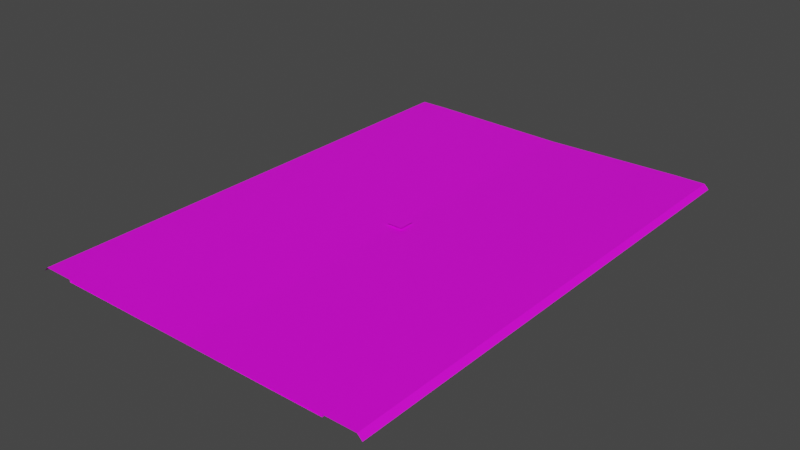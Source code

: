 # Source: RJs_Road_Pass_2_4_2_Basic_Node_C.blend  (saved by Blender 2.92.15; exported with 4.5.12 LTS)
import bpy
from mathutils import Matrix  # noqa: F401  (used for matrix-valued properties, if any)

bpy.ops.wm.read_factory_settings(use_empty=True)
scene = bpy.context.scene
scene.name = 'Scene'

# ---- collections
col_collection = bpy.data.collections.new('Collection'); scene.collection.children.link(col_collection)

# ---- images (referenced by path relative to the original .blend; pixels are not part of the script)
import os
ASSET_DIR = os.environ.get("B2B_ASSET_DIR", "")  # directory of the original .blend (textures are referenced by path, not embedded)
HERE = os.path.dirname(os.path.abspath(__file__))  # packed textures are extracted next to this script under _unpacked/

def load_image(name, relpath, width, height, colorspace="sRGB"):
    """Load a texture the original file referenced (path relative to the .blend, or extracted next to this script)."""
    p = next((c for c in (os.path.join(HERE, relpath), os.path.join(ASSET_DIR, relpath)) if relpath and os.path.exists(c)), "")
    if p:
        img = bpy.data.images.load(p, check_existing=True)
        img.name = name
    else:  # same state as the original file: an image datablock whose file is absent (Cycles renders it pink)
        img = bpy.data.images.new(name, width, height)
        img.source = "FILE"
        img.filepath = "//" + (relpath or name)
    img.colorspace_settings.name = colorspace
    return img
img_rjs_road_basic_segment_p_d_png = load_image('RJs_Road Basic Segment_P_d.png', 'RJs_Road Basic Segment_P_d.png', 1024, 1024, 'sRGB')

# ---- materials (node trees are filled in below, after node groups)
mat_material_002 = bpy.data.materials.new('Material.002')
mat_material_002.use_transparent_shadow = False

# ---- material node trees
mat_material_002.use_nodes = True; mat_material_002.node_tree.nodes.clear()
_N = mat_material_002.node_tree.nodes; _L = mat_material_002.node_tree.links
n0 = _N.new('ShaderNodeBsdfPrincipled'); n0.name = 'Principled BSDF'; n0.location = (10, 300)
n0.distribution = 'GGX'
n0.subsurface_method = 'BURLEY'
n0.inputs[3].default_value = 1.45
n0.inputs[27].default_value = (0.0, 0.0, 0.0, 1.0)
n0.inputs[28].default_value = 1.0
n1 = _N.new('ShaderNodeOutputMaterial'); n1.name = 'Material Output'; n1.location = (300, 300)
n2 = _N.new('ShaderNodeTexImage'); n2.name = 'Image Texture'; n2.location = (-280, 280)
n2.image = img_rjs_road_basic_segment_p_d_png
_L.new(n0.outputs[0], n1.inputs[0])
_L.new(n2.outputs[0], n0.inputs[0])
n1.is_active_output = True

# ---- world
world_world = bpy.data.worlds.new('World'); scene.world = world_world
world_world.use_nodes = True; world_world.node_tree.nodes.clear()
_N = world_world.node_tree.nodes; _L = world_world.node_tree.links
n0 = _N.new('ShaderNodeOutputWorld'); n0.name = 'World Output'; n0.location = (300, 300)
n1 = _N.new('ShaderNodeBackground'); n1.name = 'Background'; n1.location = (10, 300)
n1.inputs[0].default_value = (0.05088, 0.05088, 0.05088, 1.0)
_L.new(n1.outputs[0], n0.inputs[0])
n0.is_active_output = True
world_world.color = (0.05088, 0.05088, 0.05088)
world_world.use_sun_shadow = False
world_world.sun_shadow_jitter_overblur = 0.0

# ---- meshes
me_plane_002 = bpy.data.meshes.new('Plane.002')
me_plane_002.from_pydata([(-18.0, -32.0, 0.0), (-18.0, 32.0, 0.0), (-22.0, -32.0, 0.0), (-22.0, 32.0, 0.0), (-18.0, 24.0, 0.0), (-18.0, 16.0, 0.0), (-18.0, 8.0, 0.0), (-18.0, 0.0, 0.0), (-18.0, -8.0, 0.0), (-18.0, -16.0, 0.0), (-18.0, -24.0, 0.0), (-22.0, 24.0, 0.0), (-22.0, 16.0, 0.0), (-22.0, 8.0, 0.0), (-22.0, 0.0, 0.0), (-22.0, -8.0, 0.0), (-22.0, -16.0, 0.0), (-22.0, -24.0, 0.0), (18.0, -32.0, 0.0), (0.0, -32.0, -0.3), (18.0, 32.0, 0.0), (0.0, 32.0, -0.3), (22.0, -32.0, 0.0), (22.0, 32.0, 0.0), (18.0, 24.0, 0.0), (18.0, 16.0, 0.0), (18.0, 8.0, 0.0), (18.0, 0.0, 0.0), (18.0, -8.0, 0.0), (18.0, -16.0, 0.0), (18.0, -24.0, 0.0), (0.0, -24.0, -0.3), (0.0, -16.0, -0.3), (0.0, -8.0, -0.3), (0.0, 0.0, -0.3), (0.0, 8.0, -0.3), (0.0, 16.0, -0.3), (0.0, 24.0, -0.3), (22.0, 24.0, 0.0), (22.0, 16.0, 0.0), (22.0, 8.0, 0.0), (22.0, 0.0, 0.0), (22.0, -8.0, 0.0), (22.0, -16.0, 0.0), (22.0, -24.0, 0.0)], [], [(4, 37, 21, 1), (4, 1, 3, 11), (0, 10, 17, 2), (10, 9, 16, 17), (9, 8, 15, 16), (8, 7, 14, 15), (7, 6, 13, 14), (6, 5, 12, 13), (5, 4, 11, 12), (0, 19, 31, 10), (10, 31, 32, 9), (9, 32, 33, 8), (8, 33, 34, 7), (7, 34, 35, 6), (6, 35, 36, 5), (5, 36, 37, 4), (24, 20, 21, 37), (24, 38, 23, 20), (18, 22, 44, 30), (30, 44, 43, 29), (29, 43, 42, 28), (28, 42, 41, 27), (27, 41, 40, 26), (26, 40, 39, 25), (25, 39, 38, 24), (18, 30, 31, 19), (30, 29, 32, 31), (29, 28, 33, 32), (28, 27, 34, 33), (27, 26, 35, 34), (26, 25, 36, 35), (25, 24, 37, 36)])
_uv = me_plane_002.uv_layers.new(name='UVMap')
_uv.uv.foreach_set('vector', [0.0674, 0.875, 0.1115, 0.875, 0.1115, 1.0, 0.0674, 1.0, 0.0, 0.875, 0.0, 1.0, 0.0, 1.0, 0.0, 0.875, 0.0, 0.0, 0.0, 0.125, 0.0, 0.125, 0.0, 0.0, 0.0, 0.125, 0.0, 0.25, 0.0, 0.25, 0.0, 0.125, 0.0, 0.25, 0.0, 0.375, 0.0, 0.375, 0.0, 0.25, 0.0, 0.375, 0.0, 0.5, 0.0, 0.5, 0.0, 0.375, 0.0, 0.5, 0.0, 0.625, 0.0, 0.625, 0.0, 0.5, 0.0, 0.625, 0.0, 0.75, 0.0, 0.75, 0.0, 0.625, 0.0, 0.75, 0.0, 0.875, 0.0, 0.875, 0.0, 0.75, 0.0674, 0.0, 0.1115, 0.0, 0.1115, 0.125, 0.0674, 0.125, 0.0674, 0.125, 0.1115, 0.125, 0.1115, 0.25, 0.0674, 0.25, 0.0674, 0.25, 0.1115, 0.25, 0.1115, 0.375, 0.0674, 0.375, 0.0674, 0.375, 0.1115, 0.375, 0.1115, 0.5, 0.0674, 0.5, 0.0674, 0.5, 0.1115, 0.5, 0.1115, 0.625, 0.0674, 0.625, 0.0674, 0.625, 0.1115, 0.625, 0.1115, 0.75, 0.0674, 0.75, 0.0674, 0.75, 0.1115, 0.75, 0.1115, 0.875, 0.0674, 0.875, 0.0674, 0.875, 0.0674, 1.0, 0.1115, 1.0, 0.1115, 0.875, 0.0, 0.875, 0.0, 0.875, 0.0, 1.0, 0.0, 1.0, 0.0, 0.0, 0.0, 0.0, 0.0, 0.125, 0.0, 0.125, 0.0, 0.125, 0.0, 0.125, 0.0, 0.25, 0.0, 0.25, 0.0, 0.25, 0.0, 0.25, 0.0, 0.375, 0.0, 0.375, 0.0, 0.375, 0.0, 0.375, 0.0, 0.5, 0.0, 0.5, 0.0, 0.5, 0.0, 0.5, 0.0, 0.625, 0.0, 0.625, 0.0, 0.625, 0.0, 0.625, 0.0, 0.75, 0.0, 0.75, 0.0, 0.75, 0.0, 0.75, 0.0, 0.875, 0.0, 0.875, 0.0674, 0.0, 0.0674, 0.125, 0.1115, 0.125, 0.1115, 0.0, 0.0674, 0.125, 0.0674, 0.25, 0.1115, 0.25, 0.1115, 0.125, 0.0674, 0.25, 0.0674, 0.375, 0.1115, 0.375, 0.1115, 0.25, 0.0674, 0.375, 0.0674, 0.5, 0.1115, 0.5, 0.1115, 0.375, 0.0674, 0.5, 0.0674, 0.625, 0.1115, 0.625, 0.1115, 0.5, 0.0674, 0.625, 0.0674, 0.75, 0.1115, 0.75, 0.1115, 0.625, 0.0674, 0.75, 0.0674, 0.875, 0.1115, 0.875, 0.1115, 0.75])
me_plane_002.materials.append(mat_material_002)
me_plane_002.use_remesh_fix_poles = True
me_plane_002.use_remesh_preserve_attributes = False
me_plane_002.use_mirror_vertex_groups = False
me_plane_002.update()
me_plane = bpy.data.meshes.new('Plane')
me_plane.from_pydata([(18.0, 32.0, -0.3), (18.0, -32.0, -0.3), (18.0, 32.0, 0.001), (18.0, -32.0, 0.001), (22.0, 32.0, 0.001), (22.0, -32.0, 0.001), (22.6, 32.0, -0.6), (22.6, -32.0, -0.6), (18.0, -30.0, -0.3), (18.0, -28.0, -0.3), (18.0, -26.0, -0.3), (18.0, -24.0, -0.3), (18.0, -22.0, -0.3), (18.0, -20.0, -0.3), (18.0, -18.0, -0.3), (18.0, -16.0, -0.3), (18.0, -14.0, -0.3), (18.0, -12.0, -0.3), (18.0, -10.0, -0.3), (18.0, -8.0, -0.3), (18.0, -6.0, -0.3), (18.0, -4.0, -0.3), (18.0, -2.0, -0.3), (18.0, 7.55e-07, -0.3), (18.0, 2.0, -0.3), (18.0, 4.0, -0.3), (18.0, 6.0, -0.3), (18.0, 8.0, -0.3), (18.0, 10.0, -0.3), (18.0, 12.0, -0.3), (18.0, 14.0, -0.3), (18.0, 16.0, -0.3), (18.0, 18.0, -0.3), (18.0, 20.0, -0.3), (18.0, 22.0, -0.3), (18.0, 24.0, -0.3), (18.0, 26.0, -0.3), (18.0, 28.0, -0.3), (18.0, 30.0, -0.3), (18.0, -30.0, 0.001), (18.0, -28.0, 0.001), (18.0, -26.0, 0.001), (18.0, -24.0, 0.001), (18.0, -22.0, 0.001), (18.0, -20.0, 0.001), (18.0, -18.0, 0.001), (18.0, -16.0, 0.001), (18.0, -14.0, 0.001), (18.0, -12.0, 0.001), (18.0, -10.0, 0.001), (18.0, -8.0, 0.001), (18.0, -6.0, 0.001), (18.0, -4.0, 0.001), (18.0, -2.0, 0.001), (18.0, 7.55e-07, 0.001), (18.0, 2.0, 0.001), (18.0, 4.0, 0.001), (18.0, 6.0, 0.001), (18.0, 8.0, 0.001), (18.0, 10.0, 0.001), (18.0, 12.0, 0.001), (18.0, 14.0, 0.001), (18.0, 16.0, 0.001), (18.0, 18.0, 0.001), (18.0, 20.0, 0.001), (18.0, 22.0, 0.001), (18.0, 24.0, 0.001), (18.0, 26.0, 0.001), (18.0, 28.0, 0.001), (18.0, 30.0, 0.001), (22.0, -30.0, 0.001), (22.0, -28.0, 0.001), (22.0, -26.0, 0.001), (22.0, -24.0, 0.001), (22.0, -22.0, 0.001), (22.0, -20.0, 0.001), (22.0, -18.0, 0.001), (22.0, -16.0, 0.001), (22.0, -14.0, 0.001), (22.0, -12.0, 0.001), (22.0, -10.0, 0.001), (22.0, -8.0, 0.001), (22.0, -6.0, 0.001), (22.0, -4.0, 0.001), (22.0, -2.0, 0.001), (22.0, 1.208e-06, 0.001), (22.0, 2.0, 0.001), (22.0, 4.0, 0.001), (22.0, 6.0, 0.001), (22.0, 8.0, 0.001), (22.0, 10.0, 0.001), (22.0, 12.0, 0.001), (22.0, 14.0, 0.001), (22.0, 16.0, 0.001), (22.0, 18.0, 0.001), (22.0, 20.0, 0.001), (22.0, 22.0, 0.001), (22.0, 24.0, 0.001), (22.0, 26.0, 0.001), (22.0, 28.0, 0.001), (22.0, 30.0, 0.001), (22.6, -30.0, -0.6), (22.6, -28.0, -0.6), (22.6, -26.0, -0.6), (22.6, -24.0, -0.6), (22.6, -22.0, -0.6), (22.6, -20.0, -0.6), (22.6, -18.0, -0.6), (22.6, -16.0, -0.6), (22.6, -14.0, -0.6), (22.6, -12.0, -0.6), (22.6, -10.0, -0.6), (22.6, -8.0, -0.6), (22.6, -6.0, -0.6), (22.6, -4.0, -0.6), (22.6, -2.0, -0.6), (22.6, 1.299e-06, -0.6), (22.6, 2.0, -0.6), (22.6, 4.0, -0.6), (22.6, 6.0, -0.6), (22.6, 8.0, -0.6), (22.6, 10.0, -0.6), (22.6, 12.0, -0.6), (22.6, 14.0, -0.6), (22.6, 16.0, -0.6), (22.6, 18.0, -0.6), (22.6, 20.0, -0.6), (22.6, 22.0, -0.6), (22.6, 24.0, -0.6), (22.6, 26.0, -0.6), (22.6, 28.0, -0.6), (22.6, 30.0, -0.6), (-18.0, 32.0, -0.3), (4.085e-07, 32.0, -0.3), (-18.0, -32.0, -0.3), (1.007e-05, -32.0, -0.3), (-18.0, 32.0, 0.001), (-18.0, -32.0, 0.001), (-22.0, 32.0, 0.001), (-22.0, -32.0, 0.001), (-22.6, 32.0, -0.6), (-22.6, -32.0, -0.6), (-18.0, -30.0, -0.3), (-18.0, -28.0, -0.3), (-18.0, -26.0, -0.3), (-18.0, -24.0, -0.3), (-18.0, -22.0, -0.3), (-18.0, -20.0, -0.3), (-18.0, -18.0, -0.3), (-18.0, -16.0, -0.3), (-18.0, -14.0, -0.3), (-18.0, -12.0, -0.3), (-18.0, -10.0, -0.3), (-18.0, -8.0, -0.3), (-18.0, -6.0, -0.3), (-18.0, -4.0, -0.3), (-18.0, -2.0, -0.3), (-18.0, -7.55e-07, -0.3), (-18.0, 2.0, -0.3), (-18.0, 4.0, -0.3), (-18.0, 6.0, -0.3), (-18.0, 8.0, -0.3), (-18.0, 10.0, -0.3), (-18.0, 12.0, -0.3), (-18.0, 14.0, -0.3), (-18.0, 16.0, -0.3), (-18.0, 18.0, -0.3), (-18.0, 20.0, -0.3), (-18.0, 22.0, -0.3), (-18.0, 24.0, -0.3), (-18.0, 26.0, -0.3), (-18.0, 28.0, -0.3), (-18.0, 30.0, -0.3), (7.105e-07, 30.0, -0.3), (1.013e-06, 28.0, -0.3), (1.315e-06, 26.0, -0.3), (1.616e-06, 24.0, -0.3), (1.918e-06, 22.0, -0.3), (2.22e-06, 20.0, -0.3), (2.522e-06, 18.0, -0.3), (2.824e-06, 16.0, -0.3), (3.126e-06, 14.0, -0.3), (3.428e-06, 12.0, -0.3), (3.73e-06, 10.0, -0.3), (4.032e-06, 8.0, -0.3), (4.334e-06, 6.0, -0.3), (4.636e-06, 4.0, -0.3), (4.938e-06, 2.0, -0.3), (5.24e-06, 3.956e-13, -0.3), (5.542e-06, -2.0, -0.3), (5.844e-06, -4.0, -0.3), (6.146e-06, -6.0, -0.3), (6.448e-06, -8.0, -0.3), (6.75e-06, -10.0, -0.3), (7.052e-06, -12.0, -0.3), (7.354e-06, -14.0, -0.3), (7.656e-06, -16.0, -0.3), (7.958e-06, -18.0, -0.3), (8.26e-06, -20.0, -0.3), (8.562e-06, -22.0, -0.3), (8.864e-06, -24.0, -0.3), (9.166e-06, -26.0, -0.3), (9.468e-06, -28.0, -0.3), (9.77e-06, -30.0, -0.3), (-18.0, -30.0, 0.001), (-18.0, -28.0, 0.001), (-18.0, -26.0, 0.001), (-18.0, -24.0, 0.001), (-18.0, -22.0, 0.001), (-18.0, -20.0, 0.001), (-18.0, -18.0, 0.001), (-18.0, -16.0, 0.001), (-18.0, -14.0, 0.001), (-18.0, -12.0, 0.001), (-18.0, -10.0, 0.001), (-18.0, -8.0, 0.001), (-18.0, -6.0, 0.001), (-18.0, -4.0, 0.001), (-18.0, -2.0, 0.001), (-18.0, -7.55e-07, 0.001), (-18.0, 2.0, 0.001), (-18.0, 4.0, 0.001), (-18.0, 6.0, 0.001), (-18.0, 8.0, 0.001), (-18.0, 10.0, 0.001), (-18.0, 12.0, 0.001), (-18.0, 14.0, 0.001), (-18.0, 16.0, 0.001), (-18.0, 18.0, 0.001), (-18.0, 20.0, 0.001), (-18.0, 22.0, 0.001), (-18.0, 24.0, 0.001), (-18.0, 26.0, 0.001), (-18.0, 28.0, 0.001), (-18.0, 30.0, 0.001), (-22.0, -30.0, 0.001), (-22.0, -28.0, 0.001), (-22.0, -26.0, 0.001), (-22.0, -24.0, 0.001), (-22.0, -22.0, 0.001), (-22.0, -20.0, 0.001), (-22.0, -18.0, 0.001), (-22.0, -16.0, 0.001), (-22.0, -14.0, 0.001), (-22.0, -12.0, 0.001), (-22.0, -10.0, 0.001), (-22.0, -8.0, 0.001), (-22.0, -6.0, 0.001), (-22.0, -4.0, 0.001), (-22.0, -2.0, 0.001), (-22.0, -1.208e-06, 0.001), (-22.0, 2.0, 0.001), (-22.0, 4.0, 0.001), (-22.0, 6.0, 0.001), (-22.0, 8.0, 0.001), (-22.0, 10.0, 0.001), (-22.0, 12.0, 0.001), (-22.0, 14.0, 0.001), (-22.0, 16.0, 0.001), (-22.0, 18.0, 0.001), (-22.0, 20.0, 0.001), (-22.0, 22.0, 0.001), (-22.0, 24.0, 0.001), (-22.0, 26.0, 0.001), (-22.0, 28.0, 0.001), (-22.0, 30.0, 0.001), (-22.6, -30.0, -0.6), (-22.6, -28.0, -0.6), (-22.6, -26.0, -0.6), (-22.6, -24.0, -0.6), (-22.6, -22.0, -0.6), (-22.6, -20.0, -0.6), (-22.6, -18.0, -0.6), (-22.6, -16.0, -0.6), (-22.6, -14.0, -0.6), (-22.6, -12.0, -0.6), (-22.6, -10.0, -0.6), (-22.6, -8.0, -0.6), (-22.6, -6.0, -0.6), (-22.6, -4.0, -0.6), (-22.6, -2.0, -0.6), (-22.6, -1.299e-06, -0.6), (-22.6, 2.0, -0.6), (-22.6, 4.0, -0.6), (-22.6, 6.0, -0.6), (-22.6, 8.0, -0.6), (-22.6, 10.0, -0.6), (-22.6, 12.0, -0.6), (-22.6, 14.0, -0.6), (-22.6, 16.0, -0.6), (-22.6, 18.0, -0.6), (-22.6, 20.0, -0.6), (-22.6, 22.0, -0.6), (-22.6, 24.0, -0.6), (-22.6, 26.0, -0.6), (-22.6, 28.0, -0.6), (-22.6, 30.0, -0.6), (-1.0, -1.0, 0.0), (1.0, -1.0, 0.0), (-1.0, 1.0, 0.0), (1.0, 1.0, 0.0)], [], [(203, 1, 8), (1, 39, 8), (3, 70, 39), (5, 101, 70), (100, 6, 4), (99, 131, 100), (98, 130, 99), (97, 129, 98), (96, 128, 97), (95, 127, 96), (94, 126, 95), (93, 125, 94), (92, 124, 93), (91, 123, 92), (90, 122, 91), (89, 121, 90), (88, 120, 89), (87, 119, 88), (86, 118, 87), (85, 117, 86), (84, 116, 85), (83, 115, 84), (82, 114, 83), (81, 113, 82), (80, 112, 81), (79, 111, 80), (78, 110, 79), (77, 109, 78), (76, 108, 77), (75, 107, 76), (74, 106, 75), (73, 105, 74), (72, 104, 73), (71, 103, 72), (70, 102, 71), (69, 4, 2), (68, 100, 69), (67, 99, 68), (66, 98, 67), (65, 97, 66), (64, 96, 65), (63, 95, 64), (62, 94, 63), (61, 93, 62), (60, 92, 61), (59, 91, 60), (58, 90, 59), (57, 89, 58), (56, 88, 57), (55, 87, 56), (54, 86, 55), (53, 85, 54), (52, 84, 53), (51, 83, 52), (50, 82, 51), (49, 81, 50), (48, 80, 49), (47, 79, 48), (46, 78, 47), (45, 77, 46), (44, 76, 45), (43, 75, 44), (42, 74, 43), (41, 73, 42), (40, 72, 41), (39, 71, 40), (38, 2, 0), (37, 69, 38), (36, 68, 37), (35, 67, 36), (34, 66, 35), (33, 65, 34), (32, 64, 33), (31, 63, 32), (30, 62, 31), (29, 61, 30), (28, 60, 29), (27, 59, 28), (26, 58, 27), (25, 57, 26), (24, 56, 25), (23, 55, 24), (22, 54, 23), (21, 53, 22), (20, 52, 21), (19, 51, 20), (18, 50, 19), (17, 49, 18), (16, 48, 17), (15, 47, 16), (14, 46, 15), (13, 45, 14), (12, 44, 13), (11, 43, 12), (10, 42, 11), (9, 41, 10), (8, 40, 9), (133, 38, 0), (173, 37, 38), (174, 36, 37), (175, 35, 36), (176, 34, 35), (177, 33, 34), (178, 32, 33), (179, 31, 32), (180, 30, 31), (181, 29, 30), (182, 28, 29), (183, 27, 28), (184, 26, 27), (185, 25, 26), (186, 24, 25), (187, 23, 24), (188, 22, 23), (189, 21, 22), (190, 20, 21), (191, 19, 20), (192, 18, 19), (193, 17, 18), (194, 16, 17), (195, 15, 16), (196, 14, 15), (197, 13, 14), (198, 12, 13), (199, 11, 12), (200, 10, 11), (201, 9, 10), (202, 8, 9), (134, 203, 142), (204, 134, 142), (235, 137, 204), (266, 139, 235), (140, 265, 138), (296, 264, 265), (295, 263, 264), (294, 262, 263), (293, 261, 262), (292, 260, 261), (291, 259, 260), (290, 258, 259), (289, 257, 258), (288, 256, 257), (287, 255, 256), (286, 254, 255), (285, 253, 254), (284, 252, 253), (283, 251, 252), (282, 250, 251), (281, 249, 250), (280, 248, 249), (279, 247, 248), (278, 246, 247), (277, 245, 246), (276, 244, 245), (275, 243, 244), (274, 242, 243), (273, 241, 242), (272, 240, 241), (271, 239, 240), (270, 238, 239), (269, 237, 238), (268, 236, 237), (267, 235, 236), (138, 234, 136), (265, 233, 234), (264, 232, 233), (263, 231, 232), (262, 230, 231), (261, 229, 230), (260, 228, 229), (259, 227, 228), (258, 226, 227), (257, 225, 226), (256, 224, 225), (255, 223, 224), (254, 222, 223), (253, 221, 222), (252, 220, 221), (251, 219, 220), (250, 218, 219), (249, 217, 218), (248, 216, 217), (247, 215, 216), (246, 214, 215), (245, 213, 214), (244, 212, 213), (243, 211, 212), (242, 210, 211), (241, 209, 210), (240, 208, 209), (239, 207, 208), (238, 206, 207), (237, 205, 206), (236, 204, 205), (136, 172, 132), (234, 171, 172), (233, 170, 171), (232, 169, 170), (231, 168, 169), (230, 167, 168), (229, 166, 167), (228, 165, 166), (227, 164, 165), (226, 163, 164), (225, 162, 163), (224, 161, 162), (223, 160, 161), (222, 159, 160), (221, 158, 159), (220, 157, 158), (219, 156, 157), (218, 155, 156), (217, 154, 155), (216, 153, 154), (215, 152, 153), (214, 151, 152), (213, 150, 151), (212, 149, 150), (211, 148, 149), (210, 147, 148), (209, 146, 147), (208, 145, 146), (207, 144, 145), (206, 143, 144), (205, 142, 143), (172, 133, 132), (171, 173, 172), (170, 174, 171), (169, 175, 170), (168, 176, 169), (167, 177, 168), (166, 178, 167), (165, 179, 166), (164, 180, 165), (163, 181, 164), (162, 182, 163), (161, 183, 162), (160, 184, 161), (159, 185, 160), (158, 186, 159), (157, 187, 158), (156, 188, 157), (155, 189, 156), (154, 190, 155), (153, 191, 154), (152, 192, 153), (151, 193, 152), (150, 194, 151), (149, 195, 150), (148, 196, 149), (147, 197, 148), (146, 198, 147), (145, 199, 146), (144, 200, 145), (143, 201, 144), (142, 202, 143), (203, 135, 1), (1, 3, 39), (3, 5, 70), (5, 7, 101), (100, 131, 6), (99, 130, 131), (98, 129, 130), (97, 128, 129), (96, 127, 128), (95, 126, 127), (94, 125, 126), (93, 124, 125), (92, 123, 124), (91, 122, 123), (90, 121, 122), (89, 120, 121), (88, 119, 120), (87, 118, 119), (86, 117, 118), (85, 116, 117), (84, 115, 116), (83, 114, 115), (82, 113, 114), (81, 112, 113), (80, 111, 112), (79, 110, 111), (78, 109, 110), (77, 108, 109), (76, 107, 108), (75, 106, 107), (74, 105, 106), (73, 104, 105), (72, 103, 104), (71, 102, 103), (70, 101, 102), (69, 100, 4), (68, 99, 100), (67, 98, 99), (66, 97, 98), (65, 96, 97), (64, 95, 96), (63, 94, 95), (62, 93, 94), (61, 92, 93), (60, 91, 92), (59, 90, 91), (58, 89, 90), (57, 88, 89), (56, 87, 88), (55, 86, 87), (54, 85, 86), (53, 84, 85), (52, 83, 84), (51, 82, 83), (50, 81, 82), (49, 80, 81), (48, 79, 80), (47, 78, 79), (46, 77, 78), (45, 76, 77), (44, 75, 76), (43, 74, 75), (42, 73, 74), (41, 72, 73), (40, 71, 72), (39, 70, 71), (38, 69, 2), (37, 68, 69), (36, 67, 68), (35, 66, 67), (34, 65, 66), (33, 64, 65), (32, 63, 64), (31, 62, 63), (30, 61, 62), (29, 60, 61), (28, 59, 60), (27, 58, 59), (26, 57, 58), (25, 56, 57), (24, 55, 56), (23, 54, 55), (22, 53, 54), (21, 52, 53), (20, 51, 52), (19, 50, 51), (18, 49, 50), (17, 48, 49), (16, 47, 48), (15, 46, 47), (14, 45, 46), (13, 44, 45), (12, 43, 44), (11, 42, 43), (10, 41, 42), (9, 40, 41), (8, 39, 40), (133, 173, 38), (173, 174, 37), (174, 175, 36), (175, 176, 35), (176, 177, 34), (177, 178, 33), (178, 179, 32), (179, 180, 31), (180, 181, 30), (181, 182, 29), (182, 183, 28), (183, 184, 27), (184, 185, 26), (185, 186, 25), (186, 187, 24), (187, 188, 23), (188, 189, 22), (189, 190, 21), (190, 191, 20), (191, 192, 19), (192, 193, 18), (193, 194, 17), (194, 195, 16), (195, 196, 15), (196, 197, 14), (197, 198, 13), (198, 199, 12), (199, 200, 11), (200, 201, 10), (201, 202, 9), (202, 203, 8), (134, 135, 203), (204, 137, 134), (235, 139, 137), (266, 141, 139), (140, 296, 265), (296, 295, 264), (295, 294, 263), (294, 293, 262), (293, 292, 261), (292, 291, 260), (291, 290, 259), (290, 289, 258), (289, 288, 257), (288, 287, 256), (287, 286, 255), (286, 285, 254), (285, 284, 253), (284, 283, 252), (283, 282, 251), (282, 281, 250), (281, 280, 249), (280, 279, 248), (279, 278, 247), (278, 277, 246), (277, 276, 245), (276, 275, 244), (275, 274, 243), (274, 273, 242), (273, 272, 241), (272, 271, 240), (271, 270, 239), (270, 269, 238), (269, 268, 237), (268, 267, 236), (267, 266, 235), (138, 265, 234), (265, 264, 233), (264, 263, 232), (263, 262, 231), (262, 261, 230), (261, 260, 229), (260, 259, 228), (259, 258, 227), (258, 257, 226), (257, 256, 225), (256, 255, 224), (255, 254, 223), (254, 253, 222), (253, 252, 221), (252, 251, 220), (251, 250, 219), (250, 249, 218), (249, 248, 217), (248, 247, 216), (247, 246, 215), (246, 245, 214), (245, 244, 213), (244, 243, 212), (243, 242, 211), (242, 241, 210), (241, 240, 209), (240, 239, 208), (239, 238, 207), (238, 237, 206), (237, 236, 205), (236, 235, 204), (136, 234, 172), (234, 233, 171), (233, 232, 170), (232, 231, 169), (231, 230, 168), (230, 229, 167), (229, 228, 166), (228, 227, 165), (227, 226, 164), (226, 225, 163), (225, 224, 162), (224, 223, 161), (223, 222, 160), (222, 221, 159), (221, 220, 158), (220, 219, 157), (219, 218, 156), (218, 217, 155), (217, 216, 154), (216, 215, 153), (215, 214, 152), (214, 213, 151), (213, 212, 150), (212, 211, 149), (211, 210, 148), (210, 209, 147), (209, 208, 146), (208, 207, 145), (207, 206, 144), (206, 205, 143), (205, 204, 142), (172, 173, 133), (171, 174, 173), (170, 175, 174), (169, 176, 175), (168, 177, 176), (167, 178, 177), (166, 179, 178), (165, 180, 179), (164, 181, 180), (163, 182, 181), (162, 183, 182), (161, 184, 183), (160, 185, 184), (159, 186, 185), (158, 187, 186), (157, 188, 187), (156, 189, 188), (155, 190, 189), (154, 191, 190), (153, 192, 191), (152, 193, 192), (151, 194, 193), (150, 195, 194), (149, 196, 195), (148, 197, 196), (147, 198, 197), (146, 199, 198), (145, 200, 199), (144, 201, 200), (143, 202, 201), (142, 203, 202), (297, 298, 300, 299)])
_uv = me_plane.uv_layers.new(name='UVMap')
_uv.uv.foreach_set('vector', [0.7185, 0.03125, 0.7884, 0.0, 0.7884, 0.03125, 0.1332, 1.0, 0.1261, 0.9688, 0.1332, 0.9688, 0.1159, 0.0, 7.35e-05, 0.03125, 0.1159, 0.03125, 0.01481, 0.0, 0.02807, 0.03125, 0.01481, 0.03125, 0.01481, 0.9688, 0.02807, 1.0, 0.01481, 1.0, 0.01481, 0.9375, 0.02807, 0.9688, 0.01481, 0.9688, 0.01481, 0.9062, 0.02807, 0.9375, 0.01481, 0.9375, 0.01481, 0.875, 0.02807, 0.9062, 0.01481, 0.9062, 0.01481, 0.8438, 0.02807, 0.875, 0.01481, 0.875, 0.01481, 0.8125, 0.02807, 0.8438, 0.01481, 0.8438, 0.01481, 0.7812, 0.02807, 0.8125, 0.01481, 0.8125, 0.01481, 0.75, 0.02807, 0.7812, 0.01481, 0.7812, 0.01481, 0.7188, 0.02807, 0.75, 0.01481, 0.75, 0.01481, 0.6875, 0.02807, 0.7188, 0.01481, 0.7188, 0.01481, 0.6562, 0.02807, 0.6875, 0.01481, 0.6875, 0.01481, 0.625, 0.02807, 0.6562, 0.01481, 0.6562, 0.01481, 0.5938, 0.02807, 0.625, 0.01481, 0.625, 0.01481, 0.5625, 0.02807, 0.5938, 0.01481, 0.5938, 0.01481, 0.5312, 0.02807, 0.5625, 0.01481, 0.5625, 0.01481, 0.5, 0.02807, 0.5312, 0.01481, 0.5312, 0.01481, 0.4688, 0.02807, 0.5, 0.01481, 0.5, 0.01481, 0.4375, 0.02807, 0.4688, 0.01481, 0.4688, 0.01481, 0.4062, 0.02807, 0.4375, 0.01481, 0.4375, 0.01481, 0.375, 0.02807, 0.4062, 0.01481, 0.4062, 0.01481, 0.3438, 0.02807, 0.375, 0.01481, 0.375, 0.01481, 0.3125, 0.02807, 0.3438, 0.01481, 0.3438, 0.01481, 0.2812, 0.02807, 0.3125, 0.01481, 0.3125, 0.01481, 0.25, 0.02807, 0.2812, 0.01481, 0.2812, 0.01481, 0.2188, 0.02807, 0.25, 0.01481, 0.25, 0.01481, 0.1875, 0.02807, 0.2188, 0.01481, 0.2188, 0.01481, 0.1562, 0.02807, 0.1875, 0.01481, 0.1875, 0.01481, 0.125, 0.02807, 0.1562, 0.01481, 0.1562, 0.01481, 0.09375, 0.02807, 0.125, 0.01481, 0.125, 0.01481, 0.0625, 0.02807, 0.09375, 0.01481, 0.09375, 0.01481, 0.03125, 0.02807, 0.0625, 0.01481, 0.0625, 0.1159, 0.9688, 7.35e-05, 1.0, 0.1159, 1.0, 0.1159, 0.9375, 7.35e-05, 0.9688, 0.1159, 0.9688, 0.1159, 0.9062, 7.35e-05, 0.9375, 0.1159, 0.9375, 0.1159, 0.875, 7.35e-05, 0.9062, 0.1159, 0.9062, 0.1159, 0.8438, 7.35e-05, 0.875, 0.1159, 0.875, 0.1159, 0.8125, 7.35e-05, 0.8438, 0.1159, 0.8438, 0.1159, 0.7812, 7.35e-05, 0.8125, 0.1159, 0.8125, 0.1159, 0.75, 7.35e-05, 0.7812, 0.1159, 0.7812, 0.1159, 0.7188, 7.35e-05, 0.75, 0.1159, 0.75, 0.1159, 0.6875, 7.35e-05, 0.7188, 0.1159, 0.7188, 0.1159, 0.6562, 7.35e-05, 0.6875, 0.1159, 0.6875, 0.1159, 0.625, 7.35e-05, 0.6562, 0.1159, 0.6562, 0.1159, 0.5938, 7.35e-05, 0.625, 0.1159, 0.625, 0.1159, 0.5625, 7.35e-05, 0.5938, 0.1159, 0.5938, 0.1159, 0.5312, 7.35e-05, 0.5625, 0.1159, 0.5625, 0.1159, 0.5, 7.35e-05, 0.5312, 0.1159, 0.5312, 0.1159, 0.4688, 7.35e-05, 0.5, 0.1159, 0.5, 0.1159, 0.4375, 7.35e-05, 0.4688, 0.1159, 0.4688, 0.1159, 0.4062, 7.35e-05, 0.4375, 0.1159, 0.4375, 0.1159, 0.375, 7.35e-05, 0.4062, 0.1159, 0.4062, 0.1159, 0.3438, 7.35e-05, 0.375, 0.1159, 0.375, 0.1159, 0.3125, 7.35e-05, 0.3438, 0.1159, 0.3438, 0.1159, 0.2812, 7.35e-05, 0.3125, 0.1159, 0.3125, 0.1159, 0.25, 7.35e-05, 0.2812, 0.1159, 0.2812, 0.1159, 0.2188, 7.35e-05, 0.25, 0.1159, 0.25, 0.1159, 0.1875, 7.35e-05, 0.2188, 0.1159, 0.2188, 0.1159, 0.1562, 7.35e-05, 0.1875, 0.1159, 0.1875, 0.1159, 0.125, 7.35e-05, 0.1562, 0.1159, 0.1562, 0.1159, 0.09375, 7.35e-05, 0.125, 0.1159, 0.125, 0.1159, 0.0625, 7.35e-05, 0.09375, 0.1159, 0.09375, 0.1159, 0.03125, 7.35e-05, 0.0625, 0.1159, 0.0625, 0.1332, 0.03125, 0.1261, 0.0, 0.1332, 0.0, 0.1332, 0.0625, 0.1261, 0.03125, 0.1332, 0.03125, 0.1332, 0.09375, 0.1261, 0.0625, 0.1332, 0.0625, 0.1332, 0.125, 0.1261, 0.09375, 0.1332, 0.09375, 0.1332, 0.1562, 0.1261, 0.125, 0.1332, 0.125, 0.1332, 0.1875, 0.1261, 0.1562, 0.1332, 0.1562, 0.1332, 0.2188, 0.1261, 0.1875, 0.1332, 0.1875, 0.1332, 0.25, 0.1261, 0.2188, 0.1332, 0.2188, 0.1332, 0.2812, 0.1261, 0.25, 0.1332, 0.25, 0.1332, 0.3125, 0.1261, 0.2812, 0.1332, 0.2812, 0.1332, 0.3438, 0.1261, 0.3125, 0.1332, 0.3125, 0.1332, 0.375, 0.1261, 0.3438, 0.1332, 0.3438, 0.1332, 0.4062, 0.1261, 0.375, 0.1332, 0.375, 0.1332, 0.4375, 0.1261, 0.4062, 0.1332, 0.4062, 0.1332, 0.4688, 0.1261, 0.4375, 0.1332, 0.4375, 0.1332, 0.5, 0.1261, 0.4688, 0.1332, 0.4688, 0.1332, 0.5312, 0.1261, 0.5, 0.1332, 0.5, 0.1332, 0.5625, 0.1261, 0.5312, 0.1332, 0.5312, 0.1332, 0.5938, 0.1261, 0.5625, 0.1332, 0.5625, 0.1332, 0.625, 0.1261, 0.5938, 0.1332, 0.5938, 0.1332, 0.6562, 0.1261, 0.625, 0.1332, 0.625, 0.1332, 0.6875, 0.1261, 0.6562, 0.1332, 0.6562, 0.1332, 0.7188, 0.1261, 0.6875, 0.1332, 0.6875, 0.1332, 0.75, 0.1261, 0.7188, 0.1332, 0.7188, 0.1332, 0.7812, 0.1261, 0.75, 0.1332, 0.75, 0.1332, 0.8125, 0.1261, 0.7812, 0.1332, 0.7812, 0.1332, 0.8438, 0.1261, 0.8125, 0.1332, 0.8125, 0.1332, 0.875, 0.1261, 0.8438, 0.1332, 0.8438, 0.1332, 0.9062, 0.1261, 0.875, 0.1332, 0.875, 0.1332, 0.9375, 0.1261, 0.9062, 0.1332, 0.9062, 0.1332, 0.9688, 0.1261, 0.9375, 0.1332, 0.9375, 0.7185, 1.0, 0.7884, 0.9688, 0.7884, 1.0, 0.7185, 0.9688, 0.7884, 0.9375, 0.7884, 0.9688, 0.7185, 0.9375, 0.7884, 0.9062, 0.7884, 0.9375, 0.7185, 0.9062, 0.7884, 0.875, 0.7884, 0.9062, 0.7185, 0.875, 0.7884, 0.8438, 0.7884, 0.875, 0.7185, 0.8438, 0.7884, 0.8125, 0.7884, 0.8438, 0.7185, 0.8125, 0.7884, 0.7812, 0.7884, 0.8125, 0.7185, 0.7812, 0.7884, 0.75, 0.7884, 0.7812, 0.7185, 0.75, 0.7884, 0.7188, 0.7884, 0.75, 0.7185, 0.7188, 0.7884, 0.6875, 0.7884, 0.7188, 0.7185, 0.6875, 0.7884, 0.6562, 0.7884, 0.6875, 0.7185, 0.6562, 0.7884, 0.625, 0.7884, 0.6562, 0.7185, 0.625, 0.7884, 0.5938, 0.7884, 0.625, 0.7185, 0.5938, 0.7884, 0.5625, 0.7884, 0.5938, 0.7185, 0.5625, 0.7884, 0.5312, 0.7884, 0.5625, 0.7185, 0.5312, 0.7884, 0.5, 0.7884, 0.5312, 0.7185, 0.5, 0.7884, 0.4688, 0.7884, 0.5, 0.7185, 0.4688, 0.7884, 0.4375, 0.7884, 0.4688, 0.7185, 0.4375, 0.7884, 0.4062, 0.7884, 0.4375, 0.7185, 0.4062, 0.7884, 0.375, 0.7884, 0.4062, 0.7185, 0.375, 0.7884, 0.3438, 0.7884, 0.375, 0.7185, 0.3438, 0.7884, 0.3125, 0.7884, 0.3438, 0.7185, 0.3125, 0.7884, 0.2812, 0.7884, 0.3125, 0.7185, 0.2812, 0.7884, 0.25, 0.7884, 0.2812, 0.7185, 0.25, 0.7884, 0.2188, 0.7884, 0.25, 0.7185, 0.2188, 0.7884, 0.1875, 0.7884, 0.2188, 0.7185, 0.1875, 0.7884, 0.1562, 0.7884, 0.1875, 0.7185, 0.1562, 0.7884, 0.125, 0.7884, 0.1562, 0.7185, 0.125, 0.7884, 0.09375, 0.7884, 0.125, 0.7185, 0.09375, 0.7884, 0.0625, 0.7884, 0.09375, 0.7185, 0.0625, 0.7884, 0.03125, 0.7884, 0.0625, 0.6486, 0.0, 0.7185, 0.03125, 0.6486, 0.03125, 0.1189, 0.03125, 0.1261, 0.0, 0.1261, 0.03125, 7.35e-05, 0.03125, 0.1159, 0.0, 0.1159, 0.03125, 0.01481, 0.9688, 0.00155, 1.0, 0.00155, 0.9688, 0.01481, 0.0, 0.00155, 0.03125, 0.00155, 0.0, 0.01481, 0.03125, 0.00155, 0.0625, 0.00155, 0.03125, 0.01481, 0.0625, 0.00155, 0.09375, 0.00155, 0.0625, 0.01481, 0.09375, 0.00155, 0.125, 0.00155, 0.09375, 0.01481, 0.125, 0.00155, 0.1562, 0.00155, 0.125, 0.01481, 0.1562, 0.00155, 0.1875, 0.00155, 0.1562, 0.01481, 0.1875, 0.00155, 0.2188, 0.00155, 0.1875, 0.01481, 0.2188, 0.00155, 0.25, 0.00155, 0.2188, 0.01481, 0.25, 0.00155, 0.2812, 0.00155, 0.25, 0.01481, 0.2812, 0.00155, 0.3125, 0.00155, 0.2812, 0.01481, 0.3125, 0.00155, 0.3438, 0.00155, 0.3125, 0.01481, 0.3438, 0.00155, 0.375, 0.00155, 0.3438, 0.01481, 0.375, 0.00155, 0.4062, 0.00155, 0.375, 0.01481, 0.4062, 0.00155, 0.4375, 0.00155, 0.4062, 0.01481, 0.4375, 0.00155, 0.4688, 0.00155, 0.4375, 0.01481, 0.4688, 0.00155, 0.5, 0.00155, 0.4688, 0.01481, 0.5, 0.00155, 0.5312, 0.00155, 0.5, 0.01481, 0.5312, 0.00155, 0.5625, 0.00155, 0.5312, 0.01481, 0.5625, 0.00155, 0.5938, 0.00155, 0.5625, 0.01481, 0.5938, 0.00155, 0.625, 0.00155, 0.5938, 0.01481, 0.625, 0.00155, 0.6562, 0.00155, 0.625, 0.01481, 0.6562, 0.00155, 0.6875, 0.00155, 0.6562, 0.01481, 0.6875, 0.00155, 0.7188, 0.00155, 0.6875, 0.01481, 0.7188, 0.00155, 0.75, 0.00155, 0.7188, 0.01481, 0.75, 0.00155, 0.7812, 0.00155, 0.75, 0.01481, 0.7812, 0.00155, 0.8125, 0.00155, 0.7812, 0.01481, 0.8125, 0.00155, 0.8438, 0.00155, 0.8125, 0.01481, 0.8438, 0.00155, 0.875, 0.00155, 0.8438, 0.01481, 0.875, 0.00155, 0.9062, 0.00155, 0.875, 0.01481, 0.9062, 0.00155, 0.9375, 0.00155, 0.9062, 0.01481, 0.9375, 0.00155, 0.9688, 0.00155, 0.9375, 7.35e-05, 1.0, 0.1159, 0.9688, 0.1159, 1.0, 7.35e-05, 0.9688, 0.1159, 0.9375, 0.1159, 0.9688, 7.35e-05, 0.9375, 0.1159, 0.9062, 0.1159, 0.9375, 7.35e-05, 0.9062, 0.1159, 0.875, 0.1159, 0.9062, 7.35e-05, 0.875, 0.1159, 0.8438, 0.1159, 0.875, 7.35e-05, 0.8438, 0.1159, 0.8125, 0.1159, 0.8438, 7.35e-05, 0.8125, 0.1159, 0.7812, 0.1159, 0.8125, 7.35e-05, 0.7812, 0.1159, 0.75, 0.1159, 0.7812, 7.35e-05, 0.75, 0.1159, 0.7188, 0.1159, 0.75, 7.35e-05, 0.7188, 0.1159, 0.6875, 0.1159, 0.7188, 7.35e-05, 0.6875, 0.1159, 0.6562, 0.1159, 0.6875, 7.35e-05, 0.6562, 0.1159, 0.625, 0.1159, 0.6562, 7.35e-05, 0.625, 0.1159, 0.5938, 0.1159, 0.625, 7.35e-05, 0.5938, 0.1159, 0.5625, 0.1159, 0.5938, 7.35e-05, 0.5625, 0.1159, 0.5312, 0.1159, 0.5625, 7.35e-05, 0.5312, 0.1159, 0.5, 0.1159, 0.5312, 7.35e-05, 0.5, 0.1159, 0.4688, 0.1159, 0.5, 7.35e-05, 0.4688, 0.1159, 0.4375, 0.1159, 0.4688, 7.35e-05, 0.4375, 0.1159, 0.4062, 0.1159, 0.4375, 7.35e-05, 0.4062, 0.1159, 0.375, 0.1159, 0.4062, 7.35e-05, 0.375, 0.1159, 0.3438, 0.1159, 0.375, 7.35e-05, 0.3438, 0.1159, 0.3125, 0.1159, 0.3438, 7.35e-05, 0.3125, 0.1159, 0.2812, 0.1159, 0.3125, 7.35e-05, 0.2812, 0.1159, 0.25, 0.1159, 0.2812, 7.35e-05, 0.25, 0.1159, 0.2188, 0.1159, 0.25, 7.35e-05, 0.2188, 0.1159, 0.1875, 0.1159, 0.2188, 7.35e-05, 0.1875, 0.1159, 0.1562, 0.1159, 0.1875, 7.35e-05, 0.1562, 0.1159, 0.125, 0.1159, 0.1562, 7.35e-05, 0.125, 0.1159, 0.09375, 0.1159, 0.125, 7.35e-05, 0.09375, 0.1159, 0.0625, 0.1159, 0.09375, 7.35e-05, 0.0625, 0.1159, 0.03125, 0.1159, 0.0625, 0.1189, 1.0, 0.1261, 0.9688, 0.1261, 1.0, 0.1189, 0.9688, 0.1261, 0.9375, 0.1261, 0.9688, 0.1189, 0.9375, 0.1261, 0.9062, 0.1261, 0.9375, 0.1189, 0.9062, 0.1261, 0.875, 0.1261, 0.9062, 0.1189, 0.875, 0.1261, 0.8438, 0.1261, 0.875, 0.1189, 0.8438, 0.1261, 0.8125, 0.1261, 0.8438, 0.1189, 0.8125, 0.1261, 0.7812, 0.1261, 0.8125, 0.1189, 0.7812, 0.1261, 0.75, 0.1261, 0.7812, 0.1189, 0.75, 0.1261, 0.7188, 0.1261, 0.75, 0.1189, 0.7188, 0.1261, 0.6875, 0.1261, 0.7188, 0.1189, 0.6875, 0.1261, 0.6562, 0.1261, 0.6875, 0.1189, 0.6562, 0.1261, 0.625, 0.1261, 0.6562, 0.1189, 0.625, 0.1261, 0.5938, 0.1261, 0.625, 0.1189, 0.5938, 0.1261, 0.5625, 0.1261, 0.5938, 0.1189, 0.5625, 0.1261, 0.5312, 0.1261, 0.5625, 0.1189, 0.5312, 0.1261, 0.5, 0.1261, 0.5312, 0.1189, 0.5, 0.1261, 0.4688, 0.1261, 0.5, 0.1189, 0.4688, 0.1261, 0.4375, 0.1261, 0.4688, 0.1189, 0.4375, 0.1261, 0.4062, 0.1261, 0.4375, 0.1189, 0.4062, 0.1261, 0.375, 0.1261, 0.4062, 0.1189, 0.375, 0.1261, 0.3438, 0.1261, 0.375, 0.1189, 0.3438, 0.1261, 0.3125, 0.1261, 0.3438, 0.1189, 0.3125, 0.1261, 0.2812, 0.1261, 0.3125, 0.1189, 0.2812, 0.1261, 0.25, 0.1261, 0.2812, 0.1189, 0.25, 0.1261, 0.2188, 0.1261, 0.25, 0.1189, 0.2188, 0.1261, 0.1875, 0.1261, 0.2188, 0.1189, 0.1875, 0.1261, 0.1562, 0.1261, 0.1875, 0.1189, 0.1562, 0.1261, 0.125, 0.1261, 0.1562, 0.1189, 0.125, 0.1261, 0.09375, 0.1261, 0.125, 0.1189, 0.09375, 0.1261, 0.0625, 0.1261, 0.09375, 0.1189, 0.0625, 0.1261, 0.03125, 0.1261, 0.0625, 0.6486, 0.9688, 0.7185, 1.0, 0.6486, 1.0, 0.6486, 0.9375, 0.7185, 0.9688, 0.6486, 0.9688, 0.6486, 0.9062, 0.7185, 0.9375, 0.6486, 0.9375, 0.6486, 0.875, 0.7185, 0.9062, 0.6486, 0.9062, 0.6486, 0.8438, 0.7185, 0.875, 0.6486, 0.875, 0.6486, 0.8125, 0.7185, 0.8438, 0.6486, 0.8438, 0.6486, 0.7812, 0.7185, 0.8125, 0.6486, 0.8125, 0.6486, 0.75, 0.7185, 0.7812, 0.6486, 0.7812, 0.6486, 0.7188, 0.7185, 0.75, 0.6486, 0.75, 0.6486, 0.6875, 0.7185, 0.7188, 0.6486, 0.7188, 0.6486, 0.6562, 0.7185, 0.6875, 0.6486, 0.6875, 0.6486, 0.625, 0.7185, 0.6562, 0.6486, 0.6562, 0.6486, 0.5938, 0.7185, 0.625, 0.6486, 0.625, 0.6486, 0.5625, 0.7185, 0.5938, 0.6486, 0.5938, 0.6486, 0.5312, 0.7185, 0.5625, 0.6486, 0.5625, 0.6486, 0.5, 0.7185, 0.5312, 0.6486, 0.5312, 0.6486, 0.4688, 0.7185, 0.5, 0.6486, 0.5, 0.6486, 0.4375, 0.7185, 0.4688, 0.6486, 0.4688, 0.6486, 0.4062, 0.7185, 0.4375, 0.6486, 0.4375, 0.6486, 0.375, 0.7185, 0.4062, 0.6486, 0.4062, 0.6486, 0.3438, 0.7185, 0.375, 0.6486, 0.375, 0.6486, 0.3125, 0.7185, 0.3438, 0.6486, 0.3438, 0.6486, 0.2812, 0.7185, 0.3125, 0.6486, 0.3125, 0.6486, 0.25, 0.7185, 0.2812, 0.6486, 0.2812, 0.6486, 0.2188, 0.7185, 0.25, 0.6486, 0.25, 0.6486, 0.1875, 0.7185, 0.2188, 0.6486, 0.2188, 0.6486, 0.1562, 0.7185, 0.1875, 0.6486, 0.1875, 0.6486, 0.125, 0.7185, 0.1562, 0.6486, 0.1562, 0.6486, 0.09375, 0.7185, 0.125, 0.6486, 0.125, 0.6486, 0.0625, 0.7185, 0.09375, 0.6486, 0.09375, 0.6486, 0.03125, 0.7185, 0.0625, 0.6486, 0.0625, 0.7185, 0.03125, 0.7185, 0.0, 0.7884, 0.0, 0.1332, 1.0, 0.1261, 1.0, 0.1261, 0.9688, 0.1159, 0.0, 7.35e-05, 0.0, 7.35e-05, 0.03125, 0.01481, 0.0, 0.02807, 0.0, 0.02807, 0.03125, 0.01481, 0.9688, 0.02807, 0.9688, 0.02807, 1.0, 0.01481, 0.9375, 0.02807, 0.9375, 0.02807, 0.9688, 0.01481, 0.9062, 0.02807, 0.9062, 0.02807, 0.9375, 0.01481, 0.875, 0.02807, 0.875, 0.02807, 0.9062, 0.01481, 0.8438, 0.02807, 0.8438, 0.02807, 0.875, 0.01481, 0.8125, 0.02807, 0.8125, 0.02807, 0.8438, 0.01481, 0.7812, 0.02807, 0.7812, 0.02807, 0.8125, 0.01481, 0.75, 0.02807, 0.75, 0.02807, 0.7812, 0.01481, 0.7188, 0.02807, 0.7188, 0.02807, 0.75, 0.01481, 0.6875, 0.02807, 0.6875, 0.02807, 0.7188, 0.01481, 0.6562, 0.02807, 0.6562, 0.02807, 0.6875, 0.01481, 0.625, 0.02807, 0.625, 0.02807, 0.6562, 0.01481, 0.5938, 0.02807, 0.5938, 0.02807, 0.625, 0.01481, 0.5625, 0.02807, 0.5625, 0.02807, 0.5938, 0.01481, 0.5312, 0.02807, 0.5312, 0.02807, 0.5625, 0.01481, 0.5, 0.02807, 0.5, 0.02807, 0.5312, 0.01481, 0.4688, 0.02807, 0.4688, 0.02807, 0.5, 0.01481, 0.4375, 0.02807, 0.4375, 0.02807, 0.4688, 0.01481, 0.4062, 0.02807, 0.4062, 0.02807, 0.4375, 0.01481, 0.375, 0.02807, 0.375, 0.02807, 0.4062, 0.01481, 0.3438, 0.02807, 0.3438, 0.02807, 0.375, 0.01481, 0.3125, 0.02807, 0.3125, 0.02807, 0.3438, 0.01481, 0.2812, 0.02807, 0.2812, 0.02807, 0.3125, 0.01481, 0.25, 0.02807, 0.25, 0.02807, 0.2812, 0.01481, 0.2188, 0.02807, 0.2188, 0.02807, 0.25, 0.01481, 0.1875, 0.02807, 0.1875, 0.02807, 0.2188, 0.01481, 0.1562, 0.02807, 0.1562, 0.02807, 0.1875, 0.01481, 0.125, 0.02807, 0.125, 0.02807, 0.1562, 0.01481, 0.09375, 0.02807, 0.09375, 0.02807, 0.125, 0.01481, 0.0625, 0.02807, 0.0625, 0.02807, 0.09375, 0.01481, 0.03125, 0.02807, 0.03125, 0.02807, 0.0625, 0.1159, 0.9688, 7.35e-05, 0.9688, 7.35e-05, 1.0, 0.1159, 0.9375, 7.35e-05, 0.9375, 7.35e-05, 0.9688, 0.1159, 0.9062, 7.35e-05, 0.9062, 7.35e-05, 0.9375, 0.1159, 0.875, 7.35e-05, 0.875, 7.35e-05, 0.9062, 0.1159, 0.8438, 7.35e-05, 0.8438, 7.35e-05, 0.875, 0.1159, 0.8125, 7.35e-05, 0.8125, 7.35e-05, 0.8438, 0.1159, 0.7812, 7.35e-05, 0.7812, 7.35e-05, 0.8125, 0.1159, 0.75, 7.35e-05, 0.75, 7.35e-05, 0.7812, 0.1159, 0.7188, 7.35e-05, 0.7188, 7.35e-05, 0.75, 0.1159, 0.6875, 7.35e-05, 0.6875, 7.35e-05, 0.7188, 0.1159, 0.6562, 7.35e-05, 0.6562, 7.35e-05, 0.6875, 0.1159, 0.625, 7.35e-05, 0.625, 7.35e-05, 0.6562, 0.1159, 0.5938, 7.35e-05, 0.5938, 7.35e-05, 0.625, 0.1159, 0.5625, 7.35e-05, 0.5625, 7.35e-05, 0.5938, 0.1159, 0.5312, 7.35e-05, 0.5312, 7.35e-05, 0.5625, 0.1159, 0.5, 7.35e-05, 0.5, 7.35e-05, 0.5312, 0.1159, 0.4688, 7.35e-05, 0.4688, 7.35e-05, 0.5, 0.1159, 0.4375, 7.35e-05, 0.4375, 7.35e-05, 0.4688, 0.1159, 0.4062, 7.35e-05, 0.4062, 7.35e-05, 0.4375, 0.1159, 0.375, 7.35e-05, 0.375, 7.35e-05, 0.4062, 0.1159, 0.3438, 7.35e-05, 0.3438, 7.35e-05, 0.375, 0.1159, 0.3125, 7.35e-05, 0.3125, 7.35e-05, 0.3438, 0.1159, 0.2812, 7.35e-05, 0.2812, 7.35e-05, 0.3125, 0.1159, 0.25, 7.35e-05, 0.25, 7.35e-05, 0.2812, 0.1159, 0.2188, 7.35e-05, 0.2188, 7.35e-05, 0.25, 0.1159, 0.1875, 7.35e-05, 0.1875, 7.35e-05, 0.2188, 0.1159, 0.1562, 7.35e-05, 0.1562, 7.35e-05, 0.1875, 0.1159, 0.125, 7.35e-05, 0.125, 7.35e-05, 0.1562, 0.1159, 0.09375, 7.35e-05, 0.09375, 7.35e-05, 0.125, 0.1159, 0.0625, 7.35e-05, 0.0625, 7.35e-05, 0.09375, 0.1159, 0.03125, 7.35e-05, 0.03125, 7.35e-05, 0.0625, 0.1332, 0.03125, 0.1261, 0.03125, 0.1261, 0.0, 0.1332, 0.0625, 0.1261, 0.0625, 0.1261, 0.03125, 0.1332, 0.09375, 0.1261, 0.09375, 0.1261, 0.0625, 0.1332, 0.125, 0.1261, 0.125, 0.1261, 0.09375, 0.1332, 0.1562, 0.1261, 0.1562, 0.1261, 0.125, 0.1332, 0.1875, 0.1261, 0.1875, 0.1261, 0.1562, 0.1332, 0.2188, 0.1261, 0.2188, 0.1261, 0.1875, 0.1332, 0.25, 0.1261, 0.25, 0.1261, 0.2188, 0.1332, 0.2812, 0.1261, 0.2812, 0.1261, 0.25, 0.1332, 0.3125, 0.1261, 0.3125, 0.1261, 0.2812, 0.1332, 0.3438, 0.1261, 0.3438, 0.1261, 0.3125, 0.1332, 0.375, 0.1261, 0.375, 0.1261, 0.3438, 0.1332, 0.4062, 0.1261, 0.4062, 0.1261, 0.375, 0.1332, 0.4375, 0.1261, 0.4375, 0.1261, 0.4062, 0.1332, 0.4688, 0.1261, 0.4688, 0.1261, 0.4375, 0.1332, 0.5, 0.1261, 0.5, 0.1261, 0.4688, 0.1332, 0.5312, 0.1261, 0.5312, 0.1261, 0.5, 0.1332, 0.5625, 0.1261, 0.5625, 0.1261, 0.5312, 0.1332, 0.5938, 0.1261, 0.5938, 0.1261, 0.5625, 0.1332, 0.625, 0.1261, 0.625, 0.1261, 0.5938, 0.1332, 0.6562, 0.1261, 0.6562, 0.1261, 0.625, 0.1332, 0.6875, 0.1261, 0.6875, 0.1261, 0.6562, 0.1332, 0.7188, 0.1261, 0.7188, 0.1261, 0.6875, 0.1332, 0.75, 0.1261, 0.75, 0.1261, 0.7188, 0.1332, 0.7812, 0.1261, 0.7812, 0.1261, 0.75, 0.1332, 0.8125, 0.1261, 0.8125, 0.1261, 0.7812, 0.1332, 0.8438, 0.1261, 0.8438, 0.1261, 0.8125, 0.1332, 0.875, 0.1261, 0.875, 0.1261, 0.8438, 0.1332, 0.9062, 0.1261, 0.9062, 0.1261, 0.875, 0.1332, 0.9375, 0.1261, 0.9375, 0.1261, 0.9062, 0.1332, 0.9688, 0.1261, 0.9688, 0.1261, 0.9375, 0.7185, 1.0, 0.7185, 0.9688, 0.7884, 0.9688, 0.7185, 0.9688, 0.7185, 0.9375, 0.7884, 0.9375, 0.7185, 0.9375, 0.7185, 0.9062, 0.7884, 0.9062, 0.7185, 0.9062, 0.7185, 0.875, 0.7884, 0.875, 0.7185, 0.875, 0.7185, 0.8438, 0.7884, 0.8438, 0.7185, 0.8438, 0.7185, 0.8125, 0.7884, 0.8125, 0.7185, 0.8125, 0.7185, 0.7812, 0.7884, 0.7812, 0.7185, 0.7812, 0.7185, 0.75, 0.7884, 0.75, 0.7185, 0.75, 0.7185, 0.7188, 0.7884, 0.7188, 0.7185, 0.7188, 0.7185, 0.6875, 0.7884, 0.6875, 0.7185, 0.6875, 0.7185, 0.6562, 0.7884, 0.6562, 0.7185, 0.6562, 0.7185, 0.625, 0.7884, 0.625, 0.7185, 0.625, 0.7185, 0.5938, 0.7884, 0.5938, 0.7185, 0.5938, 0.7185, 0.5625, 0.7884, 0.5625, 0.7185, 0.5625, 0.7185, 0.5312, 0.7884, 0.5312, 0.7185, 0.5312, 0.7185, 0.5, 0.7884, 0.5, 0.7185, 0.5, 0.7185, 0.4688, 0.7884, 0.4688, 0.7185, 0.4688, 0.7185, 0.4375, 0.7884, 0.4375, 0.7185, 0.4375, 0.7185, 0.4062, 0.7884, 0.4062, 0.7185, 0.4062, 0.7185, 0.375, 0.7884, 0.375, 0.7185, 0.375, 0.7185, 0.3438, 0.7884, 0.3438, 0.7185, 0.3438, 0.7185, 0.3125, 0.7884, 0.3125, 0.7185, 0.3125, 0.7185, 0.2812, 0.7884, 0.2812, 0.7185, 0.2812, 0.7185, 0.25, 0.7884, 0.25, 0.7185, 0.25, 0.7185, 0.2188, 0.7884, 0.2188, 0.7185, 0.2188, 0.7185, 0.1875, 0.7884, 0.1875, 0.7185, 0.1875, 0.7185, 0.1562, 0.7884, 0.1562, 0.7185, 0.1562, 0.7185, 0.125, 0.7884, 0.125, 0.7185, 0.125, 0.7185, 0.09375, 0.7884, 0.09375, 0.7185, 0.09375, 0.7185, 0.0625, 0.7884, 0.0625, 0.7185, 0.0625, 0.7185, 0.03125, 0.7884, 0.03125, 0.6486, 0.0, 0.7185, 0.0, 0.7185, 0.03125, 0.1189, 0.03125, 0.1189, 0.0, 0.1261, 0.0, 7.35e-05, 0.03125, 7.35e-05, 0.0, 0.1159, 0.0, 0.01481, 0.9688, 0.01481, 1.0, 0.00155, 1.0, 0.01481, 0.0, 0.01481, 0.03125, 0.00155, 0.03125, 0.01481, 0.03125, 0.01481, 0.0625, 0.00155, 0.0625, 0.01481, 0.0625, 0.01481, 0.09375, 0.00155, 0.09375, 0.01481, 0.09375, 0.01481, 0.125, 0.00155, 0.125, 0.01481, 0.125, 0.01481, 0.1562, 0.00155, 0.1562, 0.01481, 0.1562, 0.01481, 0.1875, 0.00155, 0.1875, 0.01481, 0.1875, 0.01481, 0.2188, 0.00155, 0.2188, 0.01481, 0.2188, 0.01481, 0.25, 0.00155, 0.25, 0.01481, 0.25, 0.01481, 0.2812, 0.00155, 0.2812, 0.01481, 0.2812, 0.01481, 0.3125, 0.00155, 0.3125, 0.01481, 0.3125, 0.01481, 0.3438, 0.00155, 0.3438, 0.01481, 0.3438, 0.01481, 0.375, 0.00155, 0.375, 0.01481, 0.375, 0.01481, 0.4062, 0.00155, 0.4062, 0.01481, 0.4062, 0.01481, 0.4375, 0.00155, 0.4375, 0.01481, 0.4375, 0.01481, 0.4688, 0.00155, 0.4688, 0.01481, 0.4688, 0.01481, 0.5, 0.00155, 0.5, 0.01481, 0.5, 0.01481, 0.5312, 0.00155, 0.5312, 0.01481, 0.5312, 0.01481, 0.5625, 0.00155, 0.5625, 0.01481, 0.5625, 0.01481, 0.5938, 0.00155, 0.5938, 0.01481, 0.5938, 0.01481, 0.625, 0.00155, 0.625, 0.01481, 0.625, 0.01481, 0.6562, 0.00155, 0.6562, 0.01481, 0.6562, 0.01481, 0.6875, 0.00155, 0.6875, 0.01481, 0.6875, 0.01481, 0.7188, 0.00155, 0.7188, 0.01481, 0.7188, 0.01481, 0.75, 0.00155, 0.75, 0.01481, 0.75, 0.01481, 0.7812, 0.00155, 0.7812, 0.01481, 0.7812, 0.01481, 0.8125, 0.00155, 0.8125, 0.01481, 0.8125, 0.01481, 0.8438, 0.00155, 0.8438, 0.01481, 0.8438, 0.01481, 0.875, 0.00155, 0.875, 0.01481, 0.875, 0.01481, 0.9062, 0.00155, 0.9062, 0.01481, 0.9062, 0.01481, 0.9375, 0.00155, 0.9375, 0.01481, 0.9375, 0.01481, 0.9688, 0.00155, 0.9688, 7.35e-05, 1.0, 7.35e-05, 0.9688, 0.1159, 0.9688, 7.35e-05, 0.9688, 7.35e-05, 0.9375, 0.1159, 0.9375, 7.35e-05, 0.9375, 7.35e-05, 0.9062, 0.1159, 0.9062, 7.35e-05, 0.9062, 7.35e-05, 0.875, 0.1159, 0.875, 7.35e-05, 0.875, 7.35e-05, 0.8438, 0.1159, 0.8438, 7.35e-05, 0.8438, 7.35e-05, 0.8125, 0.1159, 0.8125, 7.35e-05, 0.8125, 7.35e-05, 0.7812, 0.1159, 0.7812, 7.35e-05, 0.7812, 7.35e-05, 0.75, 0.1159, 0.75, 7.35e-05, 0.75, 7.35e-05, 0.7188, 0.1159, 0.7188, 7.35e-05, 0.7188, 7.35e-05, 0.6875, 0.1159, 0.6875, 7.35e-05, 0.6875, 7.35e-05, 0.6562, 0.1159, 0.6562, 7.35e-05, 0.6562, 7.35e-05, 0.625, 0.1159, 0.625, 7.35e-05, 0.625, 7.35e-05, 0.5938, 0.1159, 0.5938, 7.35e-05, 0.5938, 7.35e-05, 0.5625, 0.1159, 0.5625, 7.35e-05, 0.5625, 7.35e-05, 0.5312, 0.1159, 0.5312, 7.35e-05, 0.5312, 7.35e-05, 0.5, 0.1159, 0.5, 7.35e-05, 0.5, 7.35e-05, 0.4688, 0.1159, 0.4688, 7.35e-05, 0.4688, 7.35e-05, 0.4375, 0.1159, 0.4375, 7.35e-05, 0.4375, 7.35e-05, 0.4062, 0.1159, 0.4062, 7.35e-05, 0.4062, 7.35e-05, 0.375, 0.1159, 0.375, 7.35e-05, 0.375, 7.35e-05, 0.3438, 0.1159, 0.3438, 7.35e-05, 0.3438, 7.35e-05, 0.3125, 0.1159, 0.3125, 7.35e-05, 0.3125, 7.35e-05, 0.2812, 0.1159, 0.2812, 7.35e-05, 0.2812, 7.35e-05, 0.25, 0.1159, 0.25, 7.35e-05, 0.25, 7.35e-05, 0.2188, 0.1159, 0.2188, 7.35e-05, 0.2188, 7.35e-05, 0.1875, 0.1159, 0.1875, 7.35e-05, 0.1875, 7.35e-05, 0.1562, 0.1159, 0.1562, 7.35e-05, 0.1562, 7.35e-05, 0.125, 0.1159, 0.125, 7.35e-05, 0.125, 7.35e-05, 0.09375, 0.1159, 0.09375, 7.35e-05, 0.09375, 7.35e-05, 0.0625, 0.1159, 0.0625, 7.35e-05, 0.0625, 7.35e-05, 0.03125, 0.1159, 0.03125, 0.1189, 1.0, 0.1189, 0.9688, 0.1261, 0.9688, 0.1189, 0.9688, 0.1189, 0.9375, 0.1261, 0.9375, 0.1189, 0.9375, 0.1189, 0.9062, 0.1261, 0.9062, 0.1189, 0.9062, 0.1189, 0.875, 0.1261, 0.875, 0.1189, 0.875, 0.1189, 0.8438, 0.1261, 0.8438, 0.1189, 0.8438, 0.1189, 0.8125, 0.1261, 0.8125, 0.1189, 0.8125, 0.1189, 0.7812, 0.1261, 0.7812, 0.1189, 0.7812, 0.1189, 0.75, 0.1261, 0.75, 0.1189, 0.75, 0.1189, 0.7188, 0.1261, 0.7188, 0.1189, 0.7188, 0.1189, 0.6875, 0.1261, 0.6875, 0.1189, 0.6875, 0.1189, 0.6562, 0.1261, 0.6562, 0.1189, 0.6562, 0.1189, 0.625, 0.1261, 0.625, 0.1189, 0.625, 0.1189, 0.5938, 0.1261, 0.5938, 0.1189, 0.5938, 0.1189, 0.5625, 0.1261, 0.5625, 0.1189, 0.5625, 0.1189, 0.5312, 0.1261, 0.5312, 0.1189, 0.5312, 0.1189, 0.5, 0.1261, 0.5, 0.1189, 0.5, 0.1189, 0.4688, 0.1261, 0.4688, 0.1189, 0.4688, 0.1189, 0.4375, 0.1261, 0.4375, 0.1189, 0.4375, 0.1189, 0.4062, 0.1261, 0.4062, 0.1189, 0.4062, 0.1189, 0.375, 0.1261, 0.375, 0.1189, 0.375, 0.1189, 0.3438, 0.1261, 0.3438, 0.1189, 0.3438, 0.1189, 0.3125, 0.1261, 0.3125, 0.1189, 0.3125, 0.1189, 0.2812, 0.1261, 0.2812, 0.1189, 0.2812, 0.1189, 0.25, 0.1261, 0.25, 0.1189, 0.25, 0.1189, 0.2188, 0.1261, 0.2188, 0.1189, 0.2188, 0.1189, 0.1875, 0.1261, 0.1875, 0.1189, 0.1875, 0.1189, 0.1562, 0.1261, 0.1562, 0.1189, 0.1562, 0.1189, 0.125, 0.1261, 0.125, 0.1189, 0.125, 0.1189, 0.09375, 0.1261, 0.09375, 0.1189, 0.09375, 0.1189, 0.0625, 0.1261, 0.0625, 0.1189, 0.0625, 0.1189, 0.03125, 0.1261, 0.03125, 0.6486, 0.9688, 0.7185, 0.9688, 0.7185, 1.0, 0.6486, 0.9375, 0.7185, 0.9375, 0.7185, 0.9688, 0.6486, 0.9062, 0.7185, 0.9062, 0.7185, 0.9375, 0.6486, 0.875, 0.7185, 0.875, 0.7185, 0.9062, 0.6486, 0.8438, 0.7185, 0.8438, 0.7185, 0.875, 0.6486, 0.8125, 0.7185, 0.8125, 0.7185, 0.8438, 0.6486, 0.7812, 0.7185, 0.7812, 0.7185, 0.8125, 0.6486, 0.75, 0.7185, 0.75, 0.7185, 0.7812, 0.6486, 0.7188, 0.7185, 0.7188, 0.7185, 0.75, 0.6486, 0.6875, 0.7185, 0.6875, 0.7185, 0.7188, 0.6486, 0.6562, 0.7185, 0.6562, 0.7185, 0.6875, 0.6486, 0.625, 0.7185, 0.625, 0.7185, 0.6562, 0.6486, 0.5938, 0.7185, 0.5938, 0.7185, 0.625, 0.6486, 0.5625, 0.7185, 0.5625, 0.7185, 0.5938, 0.6486, 0.5312, 0.7185, 0.5312, 0.7185, 0.5625, 0.6486, 0.5, 0.7185, 0.5, 0.7185, 0.5312, 0.6486, 0.4688, 0.7185, 0.4688, 0.7185, 0.5, 0.6486, 0.4375, 0.7185, 0.4375, 0.7185, 0.4688, 0.6486, 0.4062, 0.7185, 0.4062, 0.7185, 0.4375, 0.6486, 0.375, 0.7185, 0.375, 0.7185, 0.4062, 0.6486, 0.3438, 0.7185, 0.3438, 0.7185, 0.375, 0.6486, 0.3125, 0.7185, 0.3125, 0.7185, 0.3438, 0.6486, 0.2812, 0.7185, 0.2812, 0.7185, 0.3125, 0.6486, 0.25, 0.7185, 0.25, 0.7185, 0.2812, 0.6486, 0.2188, 0.7185, 0.2188, 0.7185, 0.25, 0.6486, 0.1875, 0.7185, 0.1875, 0.7185, 0.2188, 0.6486, 0.1562, 0.7185, 0.1562, 0.7185, 0.1875, 0.6486, 0.125, 0.7185, 0.125, 0.7185, 0.1562, 0.6486, 0.09375, 0.7185, 0.09375, 0.7185, 0.125, 0.6486, 0.0625, 0.7185, 0.0625, 0.7185, 0.09375, 0.6486, 0.03125, 0.7185, 0.03125, 0.7185, 0.0625, 0.0, 0.0, 1.0, 0.0, 1.0, 1.0, 0.0, 1.0])
me_plane.materials.append(mat_material_002)
me_plane.use_remesh_fix_poles = True
me_plane.use_remesh_preserve_attributes = False
me_plane.use_mirror_vertex_groups = False
me_plane.update()

# ---- objects
ob_plane_lod = bpy.data.objects.new('plane_lod', me_plane_002)
ob_plane = bpy.data.objects.new('plane', me_plane)

# ---- transforms, parenting, visibility, modifiers, constraints
ob_plane_lod.location = (0.0, 0.0, 0.0)
ob_plane_lod.lineart.crease_threshold = 0.0
ob_plane.location = (0.0, 0.0, 0.0)
ob_plane.lineart.crease_threshold = 0.0

# ---- collection membership
scene.collection.objects.link(ob_plane_lod)
col_collection.objects.link(ob_plane)

# ---- scene / render settings (as saved in the file)
scene.frame_start = 1; scene.frame_end = 250; scene.frame_set(0)
scene.render.engine = 'BLENDER_EEVEE_NEXT'
scene.cycles.use_denoising = False
scene.cycles.samples = 128
scene.cycles.sampling_pattern = 'TABULATED_SOBOL'
scene.cycles.use_adaptive_sampling = False
scene.cycles.use_light_tree = False
scene.view_settings.view_transform = 'Filmic'
bpy.context.view_layer.update()

# ---- added for rendering (the .blend has no active camera and no usable light): camera, sun
cam_auto = bpy.data.cameras.new('AutoCamera')
cam_auto.lens = 50.0
cam_auto.sensor_width = 36.0
cam_auto.clip_end = 1272.29
ob_auto_camera = bpy.data.objects.new('AutoCamera', cam_auto)
scene.collection.objects.link(ob_auto_camera)
ob_auto_camera.location = (72.4954, -86.9944, 57.6968)
ob_auto_camera.rotation_euler = (1.09748, -7.21219e-08, 0.694738)
scene.camera = ob_auto_camera
light_auto_sun = bpy.data.lights.new('AutoSun', 'SUN')
light_auto_sun.energy = 3.0
light_auto_sun.angle = 0.0523599
ob_auto_sun = bpy.data.objects.new('AutoSun', light_auto_sun)
scene.collection.objects.link(ob_auto_sun)
ob_auto_sun.rotation_euler = (0.872665, 0.174533, 0.523599)
bpy.context.view_layer.update()
